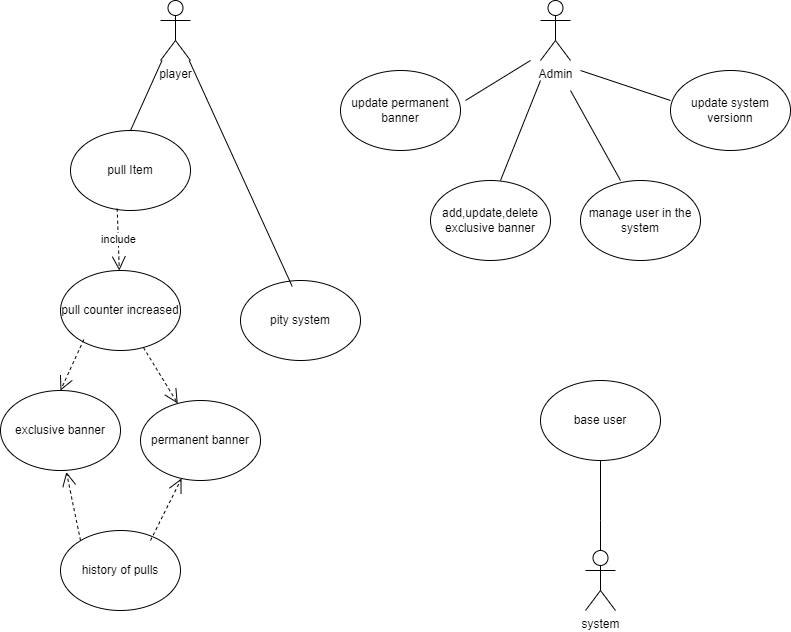

The diagram above was exported from draw.io. Its source (the exported page's mxGraphModel, read from the mxfile embedded in the PNG):
<mxGraphModel dx="773" dy="475" grid="1" gridSize="10" guides="1" tooltips="1" connect="1" arrows="1" fold="1" page="1" pageScale="1" pageWidth="827" pageHeight="1169" math="0" shadow="0">
  <root>
    <mxCell id="WIyWlLk6GJQsqaUBKTNV-0" />
    <mxCell id="WIyWlLk6GJQsqaUBKTNV-1" parent="WIyWlLk6GJQsqaUBKTNV-0" />
    <mxCell id="YHgmIHGTb1LdJqGyHwob-0" value="player" style="shape=umlActor;verticalLabelPosition=bottom;verticalAlign=top;html=1;outlineConnect=0;" parent="WIyWlLk6GJQsqaUBKTNV-1" vertex="1">
      <mxGeometry x="180" y="10" width="30" height="60" as="geometry" />
    </mxCell>
    <mxCell id="YHgmIHGTb1LdJqGyHwob-1" value="" style="endArrow=none;html=1;rounded=0;entryX=0.5;entryY=0;entryDx=0;entryDy=0;" parent="WIyWlLk6GJQsqaUBKTNV-1" source="YHgmIHGTb1LdJqGyHwob-0" target="YHgmIHGTb1LdJqGyHwob-2" edge="1">
      <mxGeometry width="50" height="50" relative="1" as="geometry">
        <mxPoint x="194.58" y="100" as="sourcePoint" />
        <mxPoint x="194.58" y="170" as="targetPoint" />
      </mxGeometry>
    </mxCell>
    <mxCell id="YHgmIHGTb1LdJqGyHwob-2" value="pull Item" style="ellipse;whiteSpace=wrap;html=1;" parent="WIyWlLk6GJQsqaUBKTNV-1" vertex="1">
      <mxGeometry x="90" y="140" width="120" height="80" as="geometry" />
    </mxCell>
    <mxCell id="YHgmIHGTb1LdJqGyHwob-3" value="exclusive banner" style="ellipse;whiteSpace=wrap;html=1;" parent="WIyWlLk6GJQsqaUBKTNV-1" vertex="1">
      <mxGeometry x="20" y="400" width="120" height="80" as="geometry" />
    </mxCell>
    <mxCell id="YHgmIHGTb1LdJqGyHwob-4" value="permanent banner" style="ellipse;whiteSpace=wrap;html=1;" parent="WIyWlLk6GJQsqaUBKTNV-1" vertex="1">
      <mxGeometry x="160" y="410" width="120" height="80" as="geometry" />
    </mxCell>
    <mxCell id="YHgmIHGTb1LdJqGyHwob-6" value="pull counter increased" style="ellipse;whiteSpace=wrap;html=1;" parent="WIyWlLk6GJQsqaUBKTNV-1" vertex="1">
      <mxGeometry x="80" y="280" width="120" height="80" as="geometry" />
    </mxCell>
    <mxCell id="YHgmIHGTb1LdJqGyHwob-7" value="history of pulls" style="ellipse;whiteSpace=wrap;html=1;" parent="WIyWlLk6GJQsqaUBKTNV-1" vertex="1">
      <mxGeometry x="80" y="540" width="120" height="80" as="geometry" />
    </mxCell>
    <mxCell id="YHgmIHGTb1LdJqGyHwob-8" value="Admin" style="shape=umlActor;verticalLabelPosition=bottom;verticalAlign=top;html=1;outlineConnect=0;" parent="WIyWlLk6GJQsqaUBKTNV-1" vertex="1">
      <mxGeometry x="560" y="10" width="30" height="60" as="geometry" />
    </mxCell>
    <mxCell id="YHgmIHGTb1LdJqGyHwob-9" value="update permanent banner" style="ellipse;whiteSpace=wrap;html=1;" parent="WIyWlLk6GJQsqaUBKTNV-1" vertex="1">
      <mxGeometry x="360" y="80" width="120" height="80" as="geometry" />
    </mxCell>
    <mxCell id="YHgmIHGTb1LdJqGyHwob-10" value="add,update,delete exclusive banner" style="ellipse;whiteSpace=wrap;html=1;" parent="WIyWlLk6GJQsqaUBKTNV-1" vertex="1">
      <mxGeometry x="450" y="190" width="120" height="80" as="geometry" />
    </mxCell>
    <mxCell id="YHgmIHGTb1LdJqGyHwob-11" value="manage user in the system" style="ellipse;whiteSpace=wrap;html=1;" parent="WIyWlLk6GJQsqaUBKTNV-1" vertex="1">
      <mxGeometry x="600" y="190" width="120" height="80" as="geometry" />
    </mxCell>
    <mxCell id="YHgmIHGTb1LdJqGyHwob-12" value="update system versionn" style="ellipse;whiteSpace=wrap;html=1;" parent="WIyWlLk6GJQsqaUBKTNV-1" vertex="1">
      <mxGeometry x="690" y="80" width="120" height="80" as="geometry" />
    </mxCell>
    <mxCell id="YHgmIHGTb1LdJqGyHwob-13" value="" style="endArrow=none;html=1;rounded=0;" parent="WIyWlLk6GJQsqaUBKTNV-1" edge="1">
      <mxGeometry width="50" height="50" relative="1" as="geometry">
        <mxPoint x="485" y="110" as="sourcePoint" />
        <mxPoint x="550" y="70" as="targetPoint" />
      </mxGeometry>
    </mxCell>
    <mxCell id="YHgmIHGTb1LdJqGyHwob-14" value="" style="endArrow=none;html=1;rounded=0;" parent="WIyWlLk6GJQsqaUBKTNV-1" edge="1">
      <mxGeometry width="50" height="50" relative="1" as="geometry">
        <mxPoint x="520" y="190" as="sourcePoint" />
        <mxPoint x="560" y="90" as="targetPoint" />
      </mxGeometry>
    </mxCell>
    <mxCell id="YHgmIHGTb1LdJqGyHwob-15" value="" style="endArrow=none;html=1;rounded=0;" parent="WIyWlLk6GJQsqaUBKTNV-1" edge="1">
      <mxGeometry width="50" height="50" relative="1" as="geometry">
        <mxPoint x="640" y="190" as="sourcePoint" />
        <mxPoint x="590" y="100" as="targetPoint" />
      </mxGeometry>
    </mxCell>
    <mxCell id="YHgmIHGTb1LdJqGyHwob-16" value="" style="endArrow=none;html=1;rounded=0;" parent="WIyWlLk6GJQsqaUBKTNV-1" edge="1">
      <mxGeometry width="50" height="50" relative="1" as="geometry">
        <mxPoint x="690" y="110" as="sourcePoint" />
        <mxPoint x="600" y="80" as="targetPoint" />
      </mxGeometry>
    </mxCell>
    <mxCell id="YHgmIHGTb1LdJqGyHwob-17" value="base user" style="ellipse;whiteSpace=wrap;html=1;" parent="WIyWlLk6GJQsqaUBKTNV-1" vertex="1">
      <mxGeometry x="560" y="390" width="120" height="80" as="geometry" />
    </mxCell>
    <mxCell id="YHgmIHGTb1LdJqGyHwob-18" value="system" style="shape=umlActor;verticalLabelPosition=bottom;verticalAlign=top;html=1;outlineConnect=0;" parent="WIyWlLk6GJQsqaUBKTNV-1" vertex="1">
      <mxGeometry x="605" y="560" width="30" height="60" as="geometry" />
    </mxCell>
    <mxCell id="YHgmIHGTb1LdJqGyHwob-19" value="" style="endArrow=none;html=1;rounded=0;" parent="WIyWlLk6GJQsqaUBKTNV-1" target="YHgmIHGTb1LdJqGyHwob-17" edge="1">
      <mxGeometry width="50" height="50" relative="1" as="geometry">
        <mxPoint x="620" y="560" as="sourcePoint" />
        <mxPoint x="540" y="440" as="targetPoint" />
        <Array as="points">
          <mxPoint x="620" y="530" />
        </Array>
      </mxGeometry>
    </mxCell>
    <mxCell id="YHgmIHGTb1LdJqGyHwob-21" value="pity system" style="ellipse;whiteSpace=wrap;html=1;" parent="WIyWlLk6GJQsqaUBKTNV-1" vertex="1">
      <mxGeometry x="260" y="290" width="120" height="80" as="geometry" />
    </mxCell>
    <mxCell id="YHgmIHGTb1LdJqGyHwob-22" value="" style="endArrow=open;endSize=12;dashed=1;html=1;rounded=0;exitX=0.194;exitY=0.864;exitDx=0;exitDy=0;exitPerimeter=0;entryX=0.5;entryY=0;entryDx=0;entryDy=0;" parent="WIyWlLk6GJQsqaUBKTNV-1" source="YHgmIHGTb1LdJqGyHwob-6" target="YHgmIHGTb1LdJqGyHwob-3" edge="1">
      <mxGeometry width="160" relative="1" as="geometry">
        <mxPoint x="40" y="390" as="sourcePoint" />
        <mxPoint x="200" y="390" as="targetPoint" />
      </mxGeometry>
    </mxCell>
    <mxCell id="YHgmIHGTb1LdJqGyHwob-23" value="" style="endArrow=open;endSize=12;dashed=1;html=1;rounded=0;" parent="WIyWlLk6GJQsqaUBKTNV-1" source="YHgmIHGTb1LdJqGyHwob-6" target="YHgmIHGTb1LdJqGyHwob-4" edge="1">
      <mxGeometry width="160" relative="1" as="geometry">
        <mxPoint x="150" y="360" as="sourcePoint" />
        <mxPoint x="310" y="360" as="targetPoint" />
      </mxGeometry>
    </mxCell>
    <mxCell id="YHgmIHGTb1LdJqGyHwob-24" value="" style="endArrow=open;endSize=12;dashed=1;html=1;rounded=0;" parent="WIyWlLk6GJQsqaUBKTNV-1" target="YHgmIHGTb1LdJqGyHwob-4" edge="1">
      <mxGeometry width="160" relative="1" as="geometry">
        <mxPoint x="170" y="550" as="sourcePoint" />
        <mxPoint x="330" y="550" as="targetPoint" />
      </mxGeometry>
    </mxCell>
    <mxCell id="YHgmIHGTb1LdJqGyHwob-25" value="" style="endArrow=open;endSize=12;dashed=1;html=1;rounded=0;entryX=0.549;entryY=1.019;entryDx=0;entryDy=0;entryPerimeter=0;" parent="WIyWlLk6GJQsqaUBKTNV-1" target="YHgmIHGTb1LdJqGyHwob-3" edge="1">
      <mxGeometry width="160" relative="1" as="geometry">
        <mxPoint x="100" y="550" as="sourcePoint" />
        <mxPoint x="260" y="550" as="targetPoint" />
      </mxGeometry>
    </mxCell>
    <mxCell id="YHgmIHGTb1LdJqGyHwob-26" value="include" style="endArrow=open;endSize=12;dashed=1;html=1;rounded=0;exitX=0.389;exitY=0.977;exitDx=0;exitDy=0;exitPerimeter=0;" parent="WIyWlLk6GJQsqaUBKTNV-1" source="YHgmIHGTb1LdJqGyHwob-2" target="YHgmIHGTb1LdJqGyHwob-6" edge="1">
      <mxGeometry width="160" relative="1" as="geometry">
        <mxPoint x="140" y="240" as="sourcePoint" />
        <mxPoint x="300" y="240" as="targetPoint" />
      </mxGeometry>
    </mxCell>
    <mxCell id="YHgmIHGTb1LdJqGyHwob-28" value="" style="endArrow=none;html=1;rounded=0;exitX=0.431;exitY=0.074;exitDx=0;exitDy=0;exitPerimeter=0;" parent="WIyWlLk6GJQsqaUBKTNV-1" source="YHgmIHGTb1LdJqGyHwob-21" target="YHgmIHGTb1LdJqGyHwob-0" edge="1">
      <mxGeometry width="50" height="50" relative="1" as="geometry">
        <mxPoint x="230" y="230" as="sourcePoint" />
        <mxPoint x="280" y="180" as="targetPoint" />
      </mxGeometry>
    </mxCell>
  </root>
</mxGraphModel>